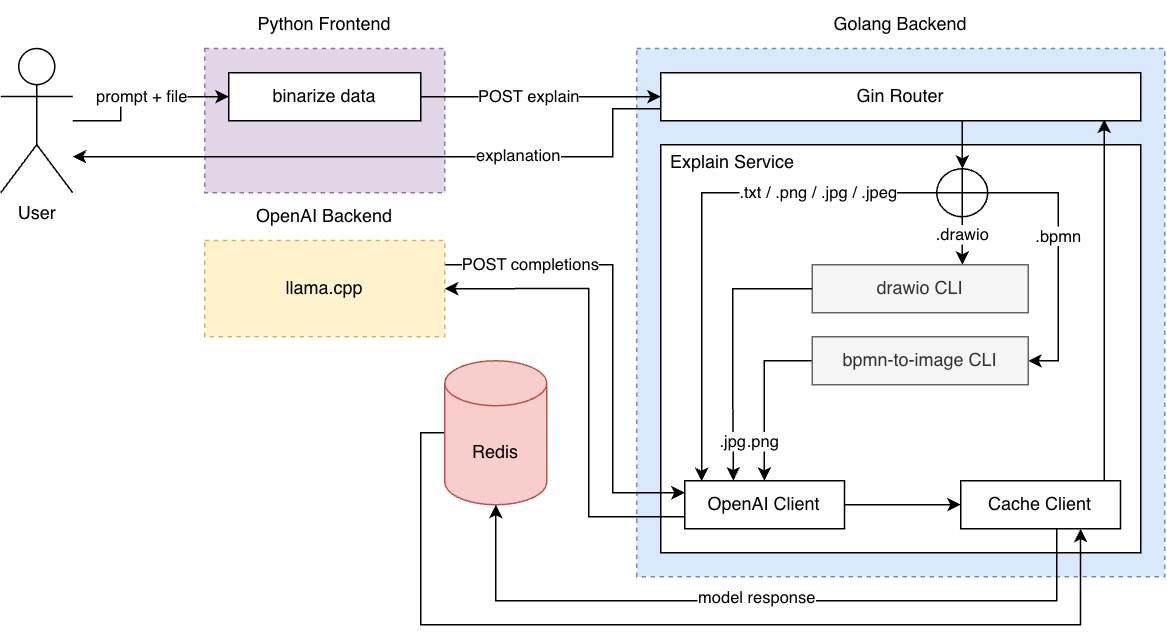

The diagram above was exported from draw.io. Its source (the exported page's mxGraphModel, read from the mxfile embedded in the PNG):
<mxGraphModel dx="1425" dy="793" grid="1" gridSize="8" guides="1" tooltips="1" connect="1" arrows="1" fold="1" page="1" pageScale="1" pageWidth="827" pageHeight="1169" math="0" shadow="0">
  <root>
    <mxCell id="0" />
    <mxCell id="1" parent="0" />
    <mxCell id="aN73FZIdcsfalvuS-XQ_-151" parent="1" style="rounded=0;whiteSpace=wrap;html=1;dashed=1;fillColor=#e1d5e7;strokeColor=#9673a6;" value="" vertex="1">
      <mxGeometry height="96.13" width="160" x="160" y="447.87" as="geometry" />
    </mxCell>
    <mxCell id="aN73FZIdcsfalvuS-XQ_-195" edge="1" parent="1" source="aN73FZIdcsfalvuS-XQ_-108" style="edgeStyle=orthogonalEdgeStyle;rounded=0;orthogonalLoop=1;jettySize=auto;html=1;" target="aN73FZIdcsfalvuS-XQ_-150">
      <mxGeometry relative="1" as="geometry">
        <Array as="points">
          <mxPoint x="104" y="496" />
          <mxPoint x="104" y="480" />
        </Array>
      </mxGeometry>
    </mxCell>
    <mxCell id="aN73FZIdcsfalvuS-XQ_-196" connectable="0" parent="aN73FZIdcsfalvuS-XQ_-195" style="edgeLabel;html=1;align=center;verticalAlign=middle;resizable=0;points=[];" value="prompt + file" vertex="1">
      <mxGeometry relative="1" x="-0.1131" y="1" as="geometry">
        <mxPoint x="8" y="1" as="offset" />
      </mxGeometry>
    </mxCell>
    <mxCell id="aN73FZIdcsfalvuS-XQ_-108" parent="1" style="shape=umlActor;verticalLabelPosition=bottom;verticalAlign=top;html=1;outlineConnect=0;" value="&lt;font&gt;User&lt;/font&gt;" vertex="1">
      <mxGeometry height="96.13" width="48" x="24" y="447.87" as="geometry" />
    </mxCell>
    <mxCell id="aN73FZIdcsfalvuS-XQ_-149" parent="1" style="text;html=1;whiteSpace=wrap;strokeColor=none;fillColor=none;align=center;verticalAlign=middle;rounded=0;fontSize=12;" value="&lt;font&gt;Python Frontend&lt;/font&gt;" vertex="1">
      <mxGeometry height="31.87" width="160" x="160" y="416" as="geometry" />
    </mxCell>
    <mxCell id="aN73FZIdcsfalvuS-XQ_-150" parent="1" style="rounded=0;whiteSpace=wrap;html=1;fontSize=12;" value="&lt;font&gt;binarize data&lt;/font&gt;" vertex="1">
      <mxGeometry height="32" width="128" x="176" y="464" as="geometry" />
    </mxCell>
    <mxCell id="aN73FZIdcsfalvuS-XQ_-153" parent="1" style="rounded=0;whiteSpace=wrap;html=1;fillColor=#dae8fc;strokeColor=#6c8ebf;dashed=1;" value="" vertex="1">
      <mxGeometry height="352.13" width="352" x="448" y="447.87" as="geometry" />
    </mxCell>
    <mxCell id="aN73FZIdcsfalvuS-XQ_-192" edge="1" parent="1" source="aN73FZIdcsfalvuS-XQ_-155" style="edgeStyle=orthogonalEdgeStyle;rounded=0;orthogonalLoop=1;jettySize=auto;html=1;" target="aN73FZIdcsfalvuS-XQ_-108">
      <mxGeometry relative="1" as="geometry">
        <Array as="points">
          <mxPoint x="432" y="488" />
          <mxPoint x="432" y="520" />
        </Array>
      </mxGeometry>
    </mxCell>
    <mxCell id="aN73FZIdcsfalvuS-XQ_-194" connectable="0" parent="aN73FZIdcsfalvuS-XQ_-192" style="edgeLabel;html=1;align=center;verticalAlign=middle;resizable=0;points=[];" value="explanation" vertex="1">
      <mxGeometry relative="1" x="-0.2122" y="-1" as="geometry">
        <mxPoint x="40" as="offset" />
      </mxGeometry>
    </mxCell>
    <mxCell id="aN73FZIdcsfalvuS-XQ_-155" parent="1" style="rounded=0;whiteSpace=wrap;html=1;fontSize=12;" value="&lt;font&gt;Gin Router&lt;/font&gt;" vertex="1">
      <mxGeometry height="32" width="320" x="464" y="464" as="geometry" />
    </mxCell>
    <mxCell id="aN73FZIdcsfalvuS-XQ_-156" parent="1" style="rounded=0;whiteSpace=wrap;html=1;" value="" vertex="1">
      <mxGeometry height="272" width="320" x="464" y="512" as="geometry" />
    </mxCell>
    <mxCell id="aN73FZIdcsfalvuS-XQ_-169" edge="1" parent="1" source="aN73FZIdcsfalvuS-XQ_-157" style="edgeStyle=orthogonalEdgeStyle;rounded=0;orthogonalLoop=1;jettySize=auto;html=1;entryX=1;entryY=0.5;entryDx=0;entryDy=0;" target="aN73FZIdcsfalvuS-XQ_-162">
      <mxGeometry relative="1" as="geometry">
        <Array as="points">
          <mxPoint x="729" y="544" />
          <mxPoint x="729" y="656" />
        </Array>
      </mxGeometry>
    </mxCell>
    <mxCell id="aN73FZIdcsfalvuS-XQ_-199" connectable="0" parent="aN73FZIdcsfalvuS-XQ_-169" style="edgeLabel;html=1;align=center;verticalAlign=middle;resizable=0;points=[];" value=".bpmn" vertex="1">
      <mxGeometry relative="1" x="-0.1615" as="geometry">
        <mxPoint as="offset" />
      </mxGeometry>
    </mxCell>
    <mxCell id="aN73FZIdcsfalvuS-XQ_-170" edge="1" parent="1" source="aN73FZIdcsfalvuS-XQ_-157" style="edgeStyle=orthogonalEdgeStyle;rounded=0;orthogonalLoop=1;jettySize=auto;html=1;" target="aN73FZIdcsfalvuS-XQ_-163">
      <mxGeometry relative="1" as="geometry">
        <Array as="points">
          <mxPoint x="665" y="584" />
          <mxPoint x="665" y="584" />
        </Array>
      </mxGeometry>
    </mxCell>
    <mxCell id="aN73FZIdcsfalvuS-XQ_-198" connectable="0" parent="aN73FZIdcsfalvuS-XQ_-170" style="edgeLabel;html=1;align=center;verticalAlign=middle;resizable=0;points=[];" value=".drawio" vertex="1">
      <mxGeometry relative="1" x="-0.2768" as="geometry">
        <mxPoint as="offset" />
      </mxGeometry>
    </mxCell>
    <mxCell id="aN73FZIdcsfalvuS-XQ_-157" parent="1" style="shape=orEllipse;perimeter=ellipsePerimeter;whiteSpace=wrap;html=1;backgroundOutline=1;" value="" vertex="1">
      <mxGeometry height="32" width="34" x="648" y="528" as="geometry" />
    </mxCell>
    <mxCell id="aN73FZIdcsfalvuS-XQ_-158" edge="1" parent="1" source="aN73FZIdcsfalvuS-XQ_-155" style="edgeStyle=orthogonalEdgeStyle;rounded=0;orthogonalLoop=1;jettySize=auto;html=1;entryX=0.5;entryY=0;entryDx=0;entryDy=0;" target="aN73FZIdcsfalvuS-XQ_-157">
      <mxGeometry relative="1" as="geometry">
        <Array as="points">
          <mxPoint x="665" y="504" />
          <mxPoint x="665" y="504" />
        </Array>
      </mxGeometry>
    </mxCell>
    <mxCell id="aN73FZIdcsfalvuS-XQ_-172" edge="1" parent="1" source="aN73FZIdcsfalvuS-XQ_-162" style="edgeStyle=orthogonalEdgeStyle;rounded=0;orthogonalLoop=1;jettySize=auto;html=1;" target="aN73FZIdcsfalvuS-XQ_-165">
      <mxGeometry relative="1" as="geometry">
        <Array as="points">
          <mxPoint x="533" y="656" />
        </Array>
      </mxGeometry>
    </mxCell>
    <mxCell id="aN73FZIdcsfalvuS-XQ_-201" connectable="0" parent="aN73FZIdcsfalvuS-XQ_-172" style="edgeLabel;html=1;align=center;verticalAlign=middle;resizable=0;points=[];" value=".png" vertex="1">
      <mxGeometry relative="1" x="0.5468" y="-1" as="geometry">
        <mxPoint y="-1" as="offset" />
      </mxGeometry>
    </mxCell>
    <mxCell id="aN73FZIdcsfalvuS-XQ_-162" parent="1" style="rounded=0;whiteSpace=wrap;html=1;fontSize=12;fillColor=#f5f5f5;fontColor=#333333;strokeColor=#666666;" value="&lt;font&gt;bpmn-to-image CLI&lt;/font&gt;" vertex="1">
      <mxGeometry height="32" width="144" x="565" y="640" as="geometry" />
    </mxCell>
    <mxCell id="aN73FZIdcsfalvuS-XQ_-163" parent="1" style="rounded=0;whiteSpace=wrap;html=1;fontSize=12;fillColor=#f5f5f5;fontColor=#333333;strokeColor=#666666;" value="&lt;font&gt;drawio CLI&lt;/font&gt;" vertex="1">
      <mxGeometry height="32" width="144" x="565" y="592" as="geometry" />
    </mxCell>
    <mxCell id="aN73FZIdcsfalvuS-XQ_-181" edge="1" parent="1" source="aN73FZIdcsfalvuS-XQ_-165" style="edgeStyle=orthogonalEdgeStyle;rounded=0;orthogonalLoop=1;jettySize=auto;html=1;" target="aN73FZIdcsfalvuS-XQ_-166">
      <mxGeometry relative="1" as="geometry" />
    </mxCell>
    <mxCell id="aN73FZIdcsfalvuS-XQ_-183" edge="1" parent="1" source="aN73FZIdcsfalvuS-XQ_-165" style="edgeStyle=orthogonalEdgeStyle;rounded=0;orthogonalLoop=1;jettySize=auto;html=1;entryX=1;entryY=0.5;entryDx=0;entryDy=0;" target="aN73FZIdcsfalvuS-XQ_-175">
      <mxGeometry relative="1" as="geometry">
        <Array as="points">
          <mxPoint x="416" y="760" />
          <mxPoint x="416" y="608" />
        </Array>
      </mxGeometry>
    </mxCell>
    <mxCell id="aN73FZIdcsfalvuS-XQ_-165" parent="1" style="rounded=0;whiteSpace=wrap;html=1;fontSize=12;" value="&lt;font&gt;OpenAI Client&lt;/font&gt;" vertex="1">
      <mxGeometry height="32" width="106.5" x="480" y="736" as="geometry" />
    </mxCell>
    <mxCell id="aN73FZIdcsfalvuS-XQ_-166" parent="1" style="rounded=0;whiteSpace=wrap;html=1;fontSize=12;" value="&lt;font&gt;Cache Client&lt;/font&gt;" vertex="1">
      <mxGeometry height="32" width="106.5" x="664" y="736" as="geometry" />
    </mxCell>
    <mxCell id="aN73FZIdcsfalvuS-XQ_-167" edge="1" parent="1" source="aN73FZIdcsfalvuS-XQ_-157" style="edgeStyle=orthogonalEdgeStyle;rounded=0;orthogonalLoop=1;jettySize=auto;html=1;entryX=0.106;entryY=0.01;entryDx=0;entryDy=0;entryPerimeter=0;" target="aN73FZIdcsfalvuS-XQ_-165">
      <mxGeometry relative="1" as="geometry" />
    </mxCell>
    <mxCell id="aN73FZIdcsfalvuS-XQ_-197" connectable="0" parent="aN73FZIdcsfalvuS-XQ_-167" style="edgeLabel;html=1;align=center;verticalAlign=middle;resizable=0;points=[];" value=".txt / .png / .jpg / .jpeg" vertex="1">
      <mxGeometry relative="1" x="-0.4278" as="geometry">
        <mxPoint x="21" as="offset" />
      </mxGeometry>
    </mxCell>
    <mxCell id="aN73FZIdcsfalvuS-XQ_-171" edge="1" parent="1" source="aN73FZIdcsfalvuS-XQ_-163" style="edgeStyle=orthogonalEdgeStyle;rounded=0;orthogonalLoop=1;jettySize=auto;html=1;entryX=0.304;entryY=-0.004;entryDx=0;entryDy=0;entryPerimeter=0;" target="aN73FZIdcsfalvuS-XQ_-165">
      <mxGeometry relative="1" as="geometry">
        <Array as="points">
          <mxPoint x="512" y="608" />
          <mxPoint x="512" y="680" />
        </Array>
      </mxGeometry>
    </mxCell>
    <mxCell id="aN73FZIdcsfalvuS-XQ_-200" connectable="0" parent="aN73FZIdcsfalvuS-XQ_-171" style="edgeLabel;html=1;align=center;verticalAlign=middle;resizable=0;points=[];" value=".jpg" vertex="1">
      <mxGeometry relative="1" x="0.7102" y="-1" as="geometry">
        <mxPoint as="offset" />
      </mxGeometry>
    </mxCell>
    <mxCell id="aN73FZIdcsfalvuS-XQ_-173" edge="1" parent="1" source="aN73FZIdcsfalvuS-XQ_-166" style="edgeStyle=orthogonalEdgeStyle;rounded=0;orthogonalLoop=1;jettySize=auto;html=1;entryX=0.924;entryY=0.973;entryDx=0;entryDy=0;entryPerimeter=0;" target="aN73FZIdcsfalvuS-XQ_-155">
      <mxGeometry relative="1" as="geometry">
        <Array as="points">
          <mxPoint x="760" y="616" />
        </Array>
      </mxGeometry>
    </mxCell>
    <mxCell id="aN73FZIdcsfalvuS-XQ_-189" edge="1" parent="1" source="aN73FZIdcsfalvuS-XQ_-174" style="edgeStyle=orthogonalEdgeStyle;rounded=0;orthogonalLoop=1;jettySize=auto;html=1;entryX=0.75;entryY=1;entryDx=0;entryDy=0;" target="aN73FZIdcsfalvuS-XQ_-166">
      <mxGeometry relative="1" as="geometry">
        <Array as="points">
          <mxPoint x="304" y="704" />
          <mxPoint x="304" y="832" />
          <mxPoint x="744" y="832" />
        </Array>
      </mxGeometry>
    </mxCell>
    <mxCell id="aN73FZIdcsfalvuS-XQ_-174" parent="1" style="shape=cylinder3;whiteSpace=wrap;html=1;boundedLbl=1;backgroundOutline=1;size=15;fillColor=#f8cecc;strokeColor=#b85450;fontSize=12;" value="&lt;font&gt;Redis&lt;/font&gt;" vertex="1">
      <mxGeometry height="96" width="68" x="320" y="656" as="geometry" />
    </mxCell>
    <mxCell id="aN73FZIdcsfalvuS-XQ_-182" edge="1" parent="1" source="aN73FZIdcsfalvuS-XQ_-175" style="edgeStyle=orthogonalEdgeStyle;rounded=0;orthogonalLoop=1;jettySize=auto;html=1;">
      <mxGeometry relative="1" as="geometry">
        <Array as="points">
          <mxPoint x="432" y="592" />
          <mxPoint x="432" y="744" />
          <mxPoint x="480" y="744" />
        </Array>
        <mxPoint x="480" y="744" as="targetPoint" />
      </mxGeometry>
    </mxCell>
    <mxCell id="aN73FZIdcsfalvuS-XQ_-185" connectable="0" parent="aN73FZIdcsfalvuS-XQ_-182" style="edgeLabel;html=1;align=center;verticalAlign=middle;resizable=0;points=[];" value="POST completions" vertex="1">
      <mxGeometry relative="1" x="-0.8806" as="geometry">
        <mxPoint x="38" as="offset" />
      </mxGeometry>
    </mxCell>
    <mxCell id="aN73FZIdcsfalvuS-XQ_-175" parent="1" style="rounded=0;whiteSpace=wrap;html=1;fillColor=#fff2cc;strokeColor=#d6b656;dashed=1;fontSize=10;" value="&lt;font style=&quot;font-size: 12px;&quot;&gt;llama.cpp&lt;/font&gt;" vertex="1">
      <mxGeometry height="64.13" width="160" x="160" y="575.87" as="geometry" />
    </mxCell>
    <mxCell id="aN73FZIdcsfalvuS-XQ_-177" parent="1" style="text;html=1;whiteSpace=wrap;strokeColor=none;fillColor=none;align=center;verticalAlign=middle;rounded=0;fontSize=12;" value="&lt;font&gt;OpenAI Backend&lt;/font&gt;" vertex="1">
      <mxGeometry height="31.87" width="160" x="160" y="544" as="geometry" />
    </mxCell>
    <mxCell id="aN73FZIdcsfalvuS-XQ_-178" edge="1" parent="1" source="aN73FZIdcsfalvuS-XQ_-150" style="edgeStyle=orthogonalEdgeStyle;rounded=0;orthogonalLoop=1;jettySize=auto;html=1;" target="aN73FZIdcsfalvuS-XQ_-155">
      <mxGeometry relative="1" as="geometry" />
    </mxCell>
    <mxCell id="aN73FZIdcsfalvuS-XQ_-179" connectable="0" parent="aN73FZIdcsfalvuS-XQ_-178" style="edgeLabel;html=1;align=center;verticalAlign=middle;resizable=0;points=[];" value="POST explain" vertex="1">
      <mxGeometry relative="1" x="-0.2577" as="geometry">
        <mxPoint x="12" as="offset" />
      </mxGeometry>
    </mxCell>
    <mxCell id="aN73FZIdcsfalvuS-XQ_-180" parent="1" style="text;html=1;whiteSpace=wrap;strokeColor=none;fillColor=none;align=center;verticalAlign=middle;rounded=0;fontSize=12;" value="&lt;font&gt;Golang Backend&lt;/font&gt;" vertex="1">
      <mxGeometry height="31.87" width="352" x="448" y="416" as="geometry" />
    </mxCell>
    <mxCell id="aN73FZIdcsfalvuS-XQ_-190" edge="1" parent="1" source="aN73FZIdcsfalvuS-XQ_-166" style="edgeStyle=orthogonalEdgeStyle;rounded=0;orthogonalLoop=1;jettySize=auto;html=1;entryX=0.5;entryY=1;entryDx=0;entryDy=0;entryPerimeter=0;" target="aN73FZIdcsfalvuS-XQ_-174">
      <mxGeometry relative="1" as="geometry">
        <Array as="points">
          <mxPoint x="728" y="816" />
          <mxPoint x="354" y="816" />
        </Array>
      </mxGeometry>
    </mxCell>
    <mxCell id="aN73FZIdcsfalvuS-XQ_-191" connectable="0" parent="aN73FZIdcsfalvuS-XQ_-190" style="edgeLabel;html=1;align=center;verticalAlign=middle;resizable=0;points=[];" value="model response" vertex="1">
      <mxGeometry relative="1" x="0.1479" y="-2" as="geometry">
        <mxPoint x="30" as="offset" />
      </mxGeometry>
    </mxCell>
    <mxCell id="aN73FZIdcsfalvuS-XQ_-202" parent="1" style="text;html=1;whiteSpace=wrap;strokeColor=none;fillColor=none;align=center;verticalAlign=middle;rounded=0;fontSize=12;" value="&lt;font&gt;Explain Service&lt;/font&gt;" vertex="1">
      <mxGeometry height="24" width="96" x="464" y="512" as="geometry" />
    </mxCell>
  </root>
</mxGraphModel>